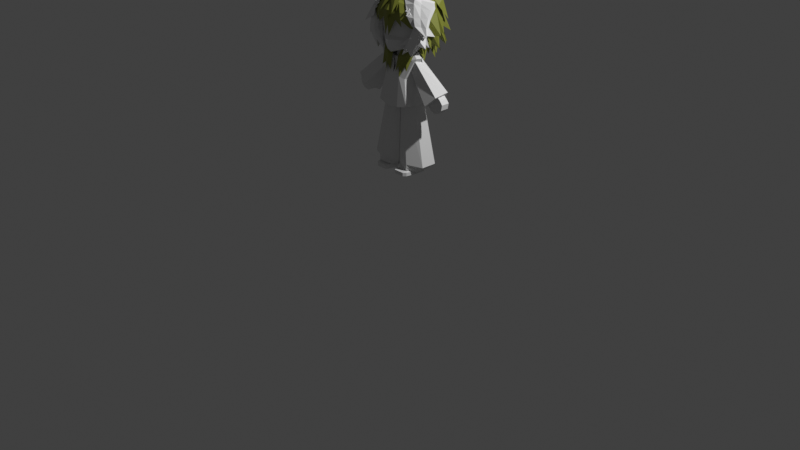 # Source: LowPolyOllieV30.blend  (saved by Blender 5.0.119; exported with 4.5.12 LTS)
import bpy
from mathutils import Matrix  # noqa: F401  (used for matrix-valued properties, if any)

bpy.ops.wm.read_factory_settings(use_empty=True)
scene = bpy.context.scene
scene.name = 'Scene'

# ---- collections
col_ollie = bpy.data.collections.new('ollie'); scene.collection.children.link(col_ollie)

# ---- materials (node trees are filled in below, after node groups)
mat_hair = bpy.data.materials.new('hair')

# ---- material node trees
mat_hair.use_nodes = True; mat_hair.node_tree.nodes.clear()
_N = mat_hair.node_tree.nodes; _L = mat_hair.node_tree.links
n0 = _N.new('ShaderNodeBsdfPrincipled'); n0.name = 'Principled BSDF'; n0.location = (-200, 100)
n0.inputs[0].default_value = (0.2296, 0.2504, 0.03404, 1.0)
n1 = _N.new('ShaderNodeOutputMaterial'); n1.name = 'Material Output'; n1.location = (200, 100)
_L.new(n0.outputs[0], n1.inputs[0])
n1.is_active_output = True

# ---- world
world_world = bpy.data.worlds.new('World'); scene.world = world_world
world_world.use_nodes = True; world_world.node_tree.nodes.clear()
_N = world_world.node_tree.nodes; _L = world_world.node_tree.links
n0 = _N.new('ShaderNodeOutputWorld'); n0.name = 'World Output'; n0.location = (200, 100)
n1 = _N.new('ShaderNodeBackground'); n1.name = 'Background'; n1.location = (-200, 100)
n1.inputs[0].default_value = (0.05088, 0.05088, 0.05088, 1.0)
_L.new(n1.outputs[0], n0.inputs[0])
n0.is_active_output = True
world_world.color = (0.05088, 0.05088, 0.05088)
world_world.sun_shadow_jitter_overblur = 0.0

# ---- cameras
cam_camera = bpy.data.cameras.new('Camera')
cam_camera.clip_end = 100.0
cam_camera.ortho_scale = 7.314

# ---- lights
light_light = bpy.data.lights.new('Light', 'POINT')
light_light.energy = 1000.0
light_light.shadow_soft_size = 0.1

# ---- meshes
me_cube = bpy.data.meshes.new('Cube')
me_cube.from_pydata([(0.04453, -0.08943, 0.565), (0.05973, -0.05196, 0.6189), (0.02066, 0.122, 0.565), (0.05973, 0.122, 0.668), (0.2054, -0.09587, 0.565), (0.1883, -0.05196, 0.6189), (0.2274, 0.122, 0.565), (0.1883, 0.122, 0.668), (0.02066, 0.01305, 0.565), (0.05973, 0.01305, 0.668), (0.2274, 0.01305, 0.565), (0.1883, 0.01305, 0.668), (0.04453, -0.08943, 0.6009), (0.02066, 0.122, 0.6009), (0.2274, 0.122, 0.6009), (0.2054, -0.09587, 0.6009), (0.2274, 0.01305, 0.6009), (0.02066, 0.01305, 0.6009), (0.1787, 0.1632, 0.565), (0.1787, 0.122, 0.668), (0.1787, -0.122, 0.565), (0.1787, -0.05196, 0.6189), (0.1787, 0.01305, 0.668), (0.1787, 0.01305, 0.565), (0.1787, -0.122, 0.6009), (0.1787, 0.1632, 0.6009), (0.06806, 0.1632, 0.565), (0.06806, -0.05196, 0.6189), (0.06806, 0.01305, 0.565), (0.06806, -0.122, 0.6009), (0.06806, 0.122, 0.668), (0.06806, -0.122, 0.565), (0.06806, 0.01305, 0.668), (0.06806, 0.1632, 0.6009)], [], [(17, 9, 3, 13), (25, 19, 7, 14), (16, 11, 5, 15), (29, 27, 1, 12), (23, 10, 4, 20), (32, 9, 1, 27), (30, 3, 9, 32), (18, 6, 10, 23), (14, 7, 11, 16), (12, 1, 9, 17), (0, 12, 17, 8), (6, 14, 16, 10), (31, 29, 12, 0), (10, 16, 15, 4), (18, 25, 14, 6), (8, 17, 13, 2), (26, 33, 25, 18), (4, 15, 24, 20), (26, 18, 23, 28), (7, 19, 22, 11), (11, 22, 21, 5), (28, 23, 20, 31), (15, 5, 21, 24), (33, 30, 19, 25), (13, 3, 30, 33), (8, 28, 31, 0), (2, 26, 28, 8), (2, 13, 33, 26), (20, 24, 29, 31), (19, 30, 32, 22), (22, 32, 27, 21), (24, 21, 27, 29)])
_uv = me_cube.uv_layers.new(name='UVMap')
_uv.uv.foreach_set('vector', [0.4947, 0.1384, 0.625, 0.1384, 0.625, 0.25, 0.4947, 0.25, 0.4947, 0.4411, 0.625, 0.4411, 0.625, 0.5, 0.4947, 0.5, 0.4947, 0.6116, 0.625, 0.6116, 0.625, 0.75, 0.4947, 0.75, 0.4947, 0.9427, 0.625, 0.9427, 0.625, 1.0, 0.4947, 1.0, 0.3161, 0.6116, 0.375, 0.6116, 0.375, 0.75, 0.3161, 0.75, 0.8177, 0.6116, 0.875, 0.6116, 0.875, 0.75, 0.8177, 0.75, 0.8177, 0.5, 0.875, 0.5, 0.875, 0.6116, 0.8177, 0.6116, 0.3161, 0.5, 0.375, 0.5, 0.375, 0.6116, 0.3161, 0.6116, 0.4947, 0.5, 0.625, 0.5, 0.625, 0.6116, 0.4947, 0.6116, 0.4947, 0.0, 0.625, 0.0, 0.625, 0.1384, 0.4947, 0.1384, 0.375, 0.0, 0.4947, 0.0, 0.4947, 0.1384, 0.375, 0.1384, 0.375, 0.5, 0.4947, 0.5, 0.4947, 0.6116, 0.375, 0.6116, 0.375, 0.9427, 0.4947, 0.9427, 0.4947, 1.0, 0.375, 1.0, 0.375, 0.6116, 0.4947, 0.6116, 0.4947, 0.75, 0.375, 0.75, 0.375, 0.4411, 0.4947, 0.4411, 0.4947, 0.5, 0.375, 0.5, 0.375, 0.1384, 0.4947, 0.1384, 0.4947, 0.25, 0.375, 0.25, 0.375, 0.3073, 0.4947, 0.3073, 0.4947, 0.4411, 0.375, 0.4411, 0.375, 0.75, 0.4947, 0.75, 0.4947, 0.8089, 0.375, 0.8089, 0.1823, 0.5, 0.3161, 0.5, 0.3161, 0.6116, 0.1823, 0.6116, 0.625, 0.5, 0.6839, 0.5, 0.6839, 0.6116, 0.625, 0.6116, 0.625, 0.6116, 0.6839, 0.6116, 0.6839, 0.75, 0.625, 0.75, 0.1823, 0.6116, 0.3161, 0.6116, 0.3161, 0.75, 0.1823, 0.75, 0.4947, 0.75, 0.625, 0.75, 0.625, 0.8089, 0.4947, 0.8089, 0.4947, 0.3073, 0.625, 0.3073, 0.625, 0.4411, 0.4947, 0.4411, 0.4947, 0.25, 0.625, 0.25, 0.625, 0.3073, 0.4947, 0.3073, 0.125, 0.6116, 0.1823, 0.6116, 0.1823, 0.75, 0.125, 0.75, 0.125, 0.5, 0.1823, 0.5, 0.1823, 0.6116, 0.125, 0.6116, 0.375, 0.25, 0.4947, 0.25, 0.4947, 0.3073, 0.375, 0.3073, 0.375, 0.8089, 0.4947, 0.8089, 0.4947, 0.9427, 0.375, 0.9427, 0.6839, 0.5, 0.8177, 0.5, 0.8177, 0.6116, 0.6839, 0.6116, 0.6839, 0.6116, 0.8177, 0.6116, 0.8177, 0.75, 0.6839, 0.75, 0.4947, 0.8089, 0.625, 0.8089, 0.625, 0.9427, 0.4947, 0.9427])
me_cube.update()
me_cylinder = bpy.data.meshes.new('Cylinder')
me_cylinder.from_pydata([(0.186, 0.2535, 0.5893), (0.1041, 0.195, 1.323), (0.2425, 0.1696, 0.5877), (0.1892, 0.1375, 1.323), (0.2425, 0.001817, 0.5877), (0.1892, 0.02263, 1.323), (0.186, -0.08209, 0.6193), (0.1041, -0.03483, 1.323), (0.007503, -0.002169, 0.5961), (0.003757, 0.02263, 1.323), (0.01901, 0.1696, 0.5965), (0.003757, 0.1375, 1.323), (0.186, 0.2535, 0.6468), (0.3292, 0.1694, 0.6597), (0.3292, 0.001627, 0.6597), (0.186, -0.08209, 0.6768), (0.001964, 0.001817, 0.6468), (0.001964, 0.1696, 0.6468), (0.2785, 0.1696, 0.6264), (0.2785, 0.001817, 0.6264), (0.186, -0.08209, 0.6454), (0.01495, -0.008338, 0.6197), (0.01495, 0.1595, 0.6197), (0.1854, 0.2398, 0.616), (0.06726, -0.09895, 0.6271), (0.05304, -0.005594, 1.323), (0.07272, -0.05072, 0.6865), (0.07101, -0.05238, 0.6428)], [], [(12, 1, 3, 13), (13, 3, 5, 14), (14, 5, 7, 15), (26, 25, 9, 16), (16, 9, 11, 17), (17, 11, 1, 12), (22, 17, 12, 23), (21, 16, 17, 22), (27, 26, 16, 21), (19, 14, 15, 20), (18, 13, 14, 19), (23, 12, 13, 18), (0, 23, 18, 2), (2, 18, 19, 4), (4, 19, 20, 6), (24, 27, 21, 8), (8, 21, 22, 10), (10, 22, 23, 0), (6, 20, 27, 24), (20, 15, 26, 27), (15, 7, 25, 26)])
_uv = me_cylinder.uv_layers.new(name='UVMap')
_uv.uv.foreach_set('vector', [1.0, 0.08177, 1.0, 1.0, 0.8333, 1.0, 0.8333, 0.08177, 0.8333, 0.08177, 0.8333, 1.0, 0.6667, 1.0, 0.6667, 0.08177, 0.6667, 0.08177, 0.6667, 1.0, 0.5, 1.0, 0.5, 0.08177, 0.4152, 0.08177, 0.4152, 1.0, 0.3333, 1.0, 0.3333, 0.08177, 0.3333, 0.08177, 0.3333, 1.0, 0.1667, 1.0, 0.1667, 0.08177, 0.1667, 0.08177, 0.1667, 1.0, -8.941e-08, 1.0, -8.941e-08, 0.08177, 0.1667, 0.03707, 0.1667, 0.08177, -8.941e-08, 0.08177, -8.941e-08, 0.03707, 0.3333, 0.03707, 0.3333, 0.08177, 0.1667, 0.08177, 0.1667, 0.03707, 0.4152, 0.03707, 0.4152, 0.08177, 0.3333, 0.08177, 0.3333, 0.03707, 0.6667, 0.03707, 0.6667, 0.08177, 0.5, 0.08177, 0.5, 0.03707, 0.8333, 0.03707, 0.8333, 0.08177, 0.6667, 0.08177, 0.6667, 0.03707, 1.0, 0.03707, 1.0, 0.08177, 0.8333, 0.08177, 0.8333, 0.03707, 1.0, 0.0, 1.0, 0.03707, 0.8333, 0.03707, 0.8333, 0.0, 0.8333, 0.0, 0.8333, 0.03707, 0.6667, 0.03707, 0.6667, 0.0, 0.6667, 0.0, 0.6667, 0.03707, 0.5, 0.03707, 0.5, 0.0, 0.4152, 0.0, 0.4152, 0.03707, 0.3333, 0.03707, 0.3333, 0.0, 0.3333, 0.0, 0.3333, 0.03707, 0.1667, 0.03707, 0.1667, 0.0, 0.1667, 0.0, 0.1667, 0.03707, -8.941e-08, 0.03707, -8.941e-08, 0.0, 0.5, 0.0, 0.5, 0.03707, 0.4152, 0.03707, 0.4152, 0.0, 0.5, 0.03707, 0.5, 0.08177, 0.4152, 0.08177, 0.4152, 0.03707, 0.5, 0.08177, 0.5, 1.0, 0.4152, 1.0, 0.4152, 0.08177])
me_cylinder.update()
me_cube_001 = bpy.data.meshes.new('Cube.001')
me_cube_001.from_pydata([(0.6829, -0.3104, -0.947), (0.7308, 0.1327, 0.9721), (0.6829, 0.8392, -0.947), (0.5881, 0.5357, 1.028), (0.0, 0.9451, -1.045), (-0.001365, 0.8364, 0.9276), (0.0, -0.3953, -1.045), (0.2573, -0.05318, 0.7984), (0.4767, 0.7167, 0.02449), (0.4967, -0.2015, 0.02449), (-0.0009827, -0.2863, 0.1906), (-0.0009827, 0.7167, 0.1089), (0.6821, 0.5298, 0.6867), (0.7864, -0.02761, 0.692), (0.09009, -0.1514, 0.5616), (-0.000178, 0.6645, 0.5616), (0.6544, 0.5357, 0.8905), (0.7671, 0.03517, 0.8748), (0.1373, -0.1009, 0.6794), (-0.001243, 0.8495, 0.7998), (0.7525, 0.5232, 0.8059), (0.8652, 0.0227, 0.7901), (0.09009, -0.183, 0.607), (-0.001996, 0.921, 0.6877), (0.395, 0.7311, 1.008), (0.2942, -0.3953, -1.015), (0.2942, 0.9451, -1.015), (0.4978, 0.05654, 0.8978), (0.2755, -0.2855, 0.09026), (0.1727, 0.7167, 0.1043), (0.4628, -0.1514, 0.6871), (0.4261, 0.6976, 0.6988), (0.4406, -0.1272, 0.7968), (0.4203, 0.7367, 0.8472), (0.4233, 0.8305, 0.779), (0.4233, -0.183, 0.7198), (0.8654, 0.2807, -0.947), (0.7008, 0.3138, 1.012), (-0.0006837, 0.4059, 0.8308), (0.0, 0.2807, -1.045), (0.6592, 0.2706, 0.02449), (0.7948, 0.3079, 0.6709), (0.7671, 0.3138, 0.8748), (0.8652, 0.3014, 0.7901), (0.4781, 0.3288, 0.857), (0.2942, 0.2807, -1.015), (0.7841, 0.1969, 0.9848), (0.2387, 0.187, 0.8051), (0.0, -0.0573, -1.045), (0.6328, 0.03455, 0.02449), (0.8596, 0.2073, 0.6709), (0.832, 0.1974, 0.8748), (0.9301, 0.1849, 0.7901), (0.5195, 0.09053, 0.8902), (0.2942, -0.0573, -1.015), (0.7742, -0.01488, -0.947)], [], [(33, 24, 3, 16), (51, 46, 1, 17), (54, 55, 0, 25), (53, 47, 7, 27), (32, 27, 7, 18), (25, 28, 10, 6), (55, 49, 9, 0), (26, 29, 8, 2), (28, 30, 14, 10), (49, 50, 13, 9), (29, 31, 12, 8), (35, 32, 18, 22), (52, 51, 17, 21), (34, 33, 16, 20), (31, 34, 20, 12), (50, 52, 21, 13), (30, 35, 22, 14), (13, 21, 35, 30), (15, 23, 34, 31), (23, 19, 33, 34), (21, 17, 32, 35), (11, 15, 31, 29), (9, 13, 30, 28), (4, 11, 29, 26), (0, 9, 28, 25), (17, 1, 27, 32), (46, 53, 27, 1), (48, 54, 25, 6), (19, 5, 24, 33), (4, 26, 45, 39), (3, 24, 44, 37), (12, 20, 43, 41), (20, 16, 42, 43), (8, 12, 41, 40), (2, 8, 40, 36), (24, 5, 38, 44), (26, 2, 36, 45), (16, 3, 37, 42), (39, 45, 54, 48), (37, 44, 53, 46), (41, 43, 52, 50), (43, 42, 51, 52), (40, 41, 50, 49), (36, 40, 49, 55), (44, 38, 47, 53), (45, 36, 55, 54), (42, 37, 46, 51)])
_uv = me_cube_001.uv_layers.new(name='UVMap')
_uv.uv.foreach_set('vector', [0.6093, 0.4421, 0.625, 0.4421, 0.625, 0.5, 0.6093, 0.5, 0.6093, 0.6857, 0.625, 0.6857, 0.625, 0.75, 0.6093, 0.75, 0.3171, 0.6857, 0.375, 0.6857, 0.375, 0.75, 0.3171, 0.75, 0.6829, 0.6857, 0.75, 0.6857, 0.75, 0.75, 0.6829, 0.75, 0.6093, 0.8079, 0.625, 0.8079, 0.625, 0.875, 0.6093, 0.875, 0.375, 0.8079, 0.5031, 0.8079, 0.5031, 0.875, 0.375, 0.875, 0.375, 0.6857, 0.5031, 0.6857, 0.5031, 0.75, 0.375, 0.75, 0.375, 0.4421, 0.5031, 0.4421, 0.5031, 0.5, 0.375, 0.5, 0.5031, 0.8079, 0.5824, 0.8079, 0.5824, 0.875, 0.5031, 0.875, 0.5031, 0.6857, 0.5824, 0.6857, 0.5824, 0.75, 0.5031, 0.75, 0.5031, 0.4421, 0.5824, 0.4421, 0.5824, 0.5, 0.5031, 0.5, 0.5962, 0.8079, 0.6093, 0.8079, 0.6093, 0.875, 0.5962, 0.875, 0.5962, 0.6857, 0.6093, 0.6857, 0.6093, 0.75, 0.5962, 0.75, 0.5962, 0.4421, 0.6093, 0.4421, 0.6093, 0.5, 0.5962, 0.5, 0.5824, 0.4421, 0.5962, 0.4421, 0.5962, 0.5, 0.5824, 0.5, 0.5824, 0.6857, 0.5962, 0.6857, 0.5962, 0.75, 0.5824, 0.75, 0.5824, 0.8079, 0.5962, 0.8079, 0.5962, 0.875, 0.5824, 0.875, 0.5824, 0.75, 0.5962, 0.75, 0.5962, 0.8079, 0.5824, 0.8079, 0.5824, 0.375, 0.5962, 0.375, 0.5962, 0.4421, 0.5824, 0.4421, 0.5962, 0.375, 0.6093, 0.375, 0.6093, 0.4421, 0.5962, 0.4421, 0.5962, 0.75, 0.6093, 0.75, 0.6093, 0.8079, 0.5962, 0.8079, 0.5031, 0.375, 0.5824, 0.375, 0.5824, 0.4421, 0.5031, 0.4421, 0.5031, 0.75, 0.5824, 0.75, 0.5824, 0.8079, 0.5031, 0.8079, 0.375, 0.375, 0.5031, 0.375, 0.5031, 0.4421, 0.375, 0.4421, 0.375, 0.75, 0.5031, 0.75, 0.5031, 0.8079, 0.375, 0.8079, 0.6093, 0.75, 0.625, 0.75, 0.625, 0.8079, 0.6093, 0.8079, 0.625, 0.6857, 0.6829, 0.6857, 0.6829, 0.75, 0.625, 0.75, 0.25, 0.6857, 0.3171, 0.6857, 0.3171, 0.75, 0.25, 0.75, 0.6093, 0.375, 0.625, 0.375, 0.625, 0.4421, 0.6093, 0.4421, 0.25, 0.5, 0.3171, 0.5, 0.3171, 0.6215, 0.25, 0.6215, 0.625, 0.5, 0.6829, 0.5, 0.6829, 0.6215, 0.625, 0.6215, 0.5824, 0.5, 0.5962, 0.5, 0.5962, 0.6215, 0.5824, 0.6215, 0.5962, 0.5, 0.6093, 0.5, 0.6093, 0.6215, 0.5962, 0.6215, 0.5031, 0.5, 0.5824, 0.5, 0.5824, 0.6215, 0.5031, 0.6215, 0.375, 0.5, 0.5031, 0.5, 0.5031, 0.6215, 0.375, 0.6215, 0.6829, 0.5, 0.75, 0.5, 0.75, 0.6215, 0.6829, 0.6215, 0.3171, 0.5, 0.375, 0.5, 0.375, 0.6215, 0.3171, 0.6215, 0.6093, 0.5, 0.625, 0.5, 0.625, 0.6215, 0.6093, 0.6215, 0.25, 0.6215, 0.3171, 0.6215, 0.3171, 0.6857, 0.25, 0.6857, 0.625, 0.6215, 0.6829, 0.6215, 0.6829, 0.6857, 0.625, 0.6857, 0.5824, 0.6215, 0.5962, 0.6215, 0.5962, 0.6857, 0.5824, 0.6857, 0.5962, 0.6215, 0.6093, 0.6215, 0.6093, 0.6857, 0.5962, 0.6857, 0.5031, 0.6215, 0.5824, 0.6215, 0.5824, 0.6857, 0.5031, 0.6857, 0.375, 0.6215, 0.5031, 0.6215, 0.5031, 0.6857, 0.375, 0.6857, 0.6829, 0.6215, 0.75, 0.6215, 0.75, 0.6857, 0.6829, 0.6857, 0.3171, 0.6215, 0.375, 0.6215, 0.375, 0.6857, 0.3171, 0.6857, 0.6093, 0.6215, 0.625, 0.6215, 0.625, 0.6857, 0.6093, 0.6857])
me_cube_001.update()
me_cube_002 = bpy.data.meshes.new('Cube.002')
me_cube_002.from_pydata([(0.1289, -0.04407, 1.263), (0.1289, -0.02069, 1.713), (0.1289, 0.1587, 1.263), (0.1289, 0.09303, 1.713), (0.1289, 0.1425, 1.502), (0.1289, -0.0479, 1.502), (0.0, 0.1587, 1.263), (0.0, 0.09303, 1.713), (0.0, -0.04407, 1.263), (0.0, -0.02069, 1.713), (0.0, -0.0479, 1.502), (0.0, 0.1425, 1.502)], [], [(11, 7, 3, 4), (4, 3, 1, 5), (6, 2, 0, 8), (2, 4, 5, 0), (6, 11, 4, 2), (0, 5, 10, 8), (3, 7, 9, 1), (5, 1, 9, 10)])
_uv = me_cube_002.uv_layers.new(name='UVMap')
_uv.uv.foreach_set('vector', [0.5, 0.375, 0.625, 0.375, 0.625, 0.5, 0.5, 0.5, 0.5, 0.5, 0.625, 0.5, 0.625, 0.75, 0.5, 0.75, 0.25, 0.5, 0.375, 0.5, 0.375, 0.75, 0.25, 0.75, 0.375, 0.5, 0.5, 0.5, 0.5, 0.75, 0.375, 0.75, 0.375, 0.375, 0.5, 0.375, 0.5, 0.5, 0.375, 0.5, 0.375, 0.75, 0.5, 0.75, 0.5, 0.875, 0.375, 0.875, 0.625, 0.5, 0.75, 0.5, 0.75, 0.75, 0.625, 0.75, 0.5, 0.75, 0.625, 0.75, 0.625, 0.875, 0.5, 0.875])
me_cube_002.update()
me_cylinder_002 = bpy.data.meshes.new('Cylinder.002')
me_cylinder_002.from_pydata([(0.4388, 0.1891, 1.348), (0.1436, 0.1459, 1.649), (0.5278, 0.1246, 1.455), (0.1718, 0.1173, 1.72), (0.5243, -0.03326, 1.434), (0.1769, 0.005899, 1.737), (0.4249, -0.073, 1.337), (0.1362, 0.00263, 1.64), (0.349, 0.07, 1.273), (0.1186, 0.08257, 1.602)], [], [(0, 1, 3, 2), (2, 3, 5, 4), (4, 5, 7, 6), (6, 7, 9, 8), (8, 9, 1, 0), (2, 4, 6, 8, 0), (1, 9, 7, 5, 3)])
_uv = me_cylinder_002.uv_layers.new(name='UVMap')
_uv.uv.foreach_set('vector', [1.0, 0.0, 1.0, 1.0, 0.8, 1.0, 0.8, 0.0, 0.8, 0.0, 0.8, 1.0, 0.6, 1.0, 0.6, 0.0, 0.6, 0.0, 0.6, 1.0, 0.4, 1.0, 0.4, 0.0, 0.4, 0.0, 0.4, 1.0, 0.2, 1.0, 0.2, 0.0, 0.2, 0.0, 0.2, 1.0, 2.98e-08, 1.0, 2.98e-08, 0.0, 0.8, 0.0, 0.6, 0.0, 0.4, 0.0, 0.2, 0.0, 2.98e-08, 0.0, 2.98e-08, 1.0, 0.2, 1.0, 0.4, 1.0, 0.6, 1.0, 0.8, 1.0])
me_cylinder_002.update()
me_cube_003 = bpy.data.meshes.new('Cube.003')
me_cube_003.from_pydata([(0.4625, 0.01463, 1.254), (0.3676, 0.01412, 1.323), (0.4613, 0.1034, 1.254), (0.3663, 0.1029, 1.323), (0.5637, 0.01516, 1.362), (0.4833, 0.01472, 1.446), (0.5625, 0.104, 1.362), (0.4821, 0.1035, 1.446), (0.4227, 0.01441, 1.271), (0.4214, 0.1032, 1.271), (0.5372, 0.1038, 1.395), (0.5384, 0.01502, 1.395), (0.515, 0.1037, 1.268), (0.4083, 0.1032, 1.368), (0.5163, 0.01491, 1.268), (0.4096, 0.01434, 1.368), (0.4647, 0.01463, 1.316), (0.4634, 0.1034, 1.316), (0.4439, 0.1033, 1.406), (0.5518, 0.0151, 1.306), (0.499, 0.1036, 1.354), (0.5506, 0.1039, 1.306), (0.4451, 0.01452, 1.406), (0.5002, 0.01482, 1.354), (0.4619, 0.05616, 1.254), (0.367, 0.05565, 1.323), (0.5631, 0.05669, 1.362), (0.4828, 0.05625, 1.446), (0.5379, 0.05655, 1.395), (0.4221, 0.05595, 1.271), (0.409, 0.05587, 1.368), (0.5157, 0.05644, 1.268), (0.4445, 0.05605, 1.406), (0.5512, 0.05663, 1.306)], [], [(29, 25, 3, 9), (20, 18, 7, 10), (28, 27, 5, 11), (16, 15, 1, 8), (33, 26, 4, 19), (30, 25, 1, 15), (14, 16, 8, 0), (26, 28, 11, 4), (21, 20, 10, 6), (24, 29, 9, 2), (2, 9, 17, 12), (19, 23, 16, 14), (32, 30, 15, 22), (24, 31, 14, 0), (23, 22, 15, 16), (9, 3, 13, 17), (11, 5, 22, 23), (27, 32, 22, 5), (4, 11, 23, 19), (12, 17, 20, 21), (31, 33, 19, 14), (17, 13, 18, 20), (12, 21, 33, 31), (7, 18, 32, 27), (2, 12, 31, 24), (18, 13, 30, 32), (0, 8, 29, 24), (6, 10, 28, 26), (13, 3, 25, 30), (21, 6, 26, 33), (10, 7, 27, 28), (8, 1, 25, 29)])
_uv = me_cube_003.uv_layers.new(name='UVMap')
_uv.uv.foreach_set('vector', [0.4941, 0.1169, 0.625, 0.1169, 0.625, 0.25, 0.4941, 0.25, 0.4941, 0.4174, 0.625, 0.4174, 0.625, 0.5, 0.4941, 0.5, 0.4941, 0.6331, 0.625, 0.6331, 0.625, 0.75, 0.4941, 0.75, 0.4941, 0.9093, 0.625, 0.9093, 0.625, 1.0, 0.4941, 1.0, 0.2924, 0.6331, 0.375, 0.6331, 0.375, 0.75, 0.2924, 0.75, 0.7843, 0.6331, 0.875, 0.6331, 0.875, 0.75, 0.7843, 0.75, 0.375, 0.9093, 0.4941, 0.9093, 0.4941, 1.0, 0.375, 1.0, 0.375, 0.6331, 0.4941, 0.6331, 0.4941, 0.75, 0.375, 0.75, 0.375, 0.4174, 0.4941, 0.4174, 0.4941, 0.5, 0.375, 0.5, 0.375, 0.1169, 0.4941, 0.1169, 0.4941, 0.25, 0.375, 0.25, 0.375, 0.25, 0.4941, 0.25, 0.4941, 0.3407, 0.375, 0.3407, 0.375, 0.8326, 0.4941, 0.8326, 0.4941, 0.9093, 0.375, 0.9093, 0.7076, 0.6331, 0.7843, 0.6331, 0.7843, 0.75, 0.7076, 0.75, 0.125, 0.6331, 0.2157, 0.6331, 0.2157, 0.75, 0.125, 0.75, 0.4941, 0.8326, 0.625, 0.8326, 0.625, 0.9093, 0.4941, 0.9093, 0.4941, 0.25, 0.625, 0.25, 0.625, 0.3407, 0.4941, 0.3407, 0.4941, 0.75, 0.625, 0.75, 0.625, 0.8326, 0.4941, 0.8326, 0.625, 0.6331, 0.7076, 0.6331, 0.7076, 0.75, 0.625, 0.75, 0.375, 0.75, 0.4941, 0.75, 0.4941, 0.8326, 0.375, 0.8326, 0.375, 0.3407, 0.4941, 0.3407, 0.4941, 0.4174, 0.375, 0.4174, 0.2157, 0.6331, 0.2924, 0.6331, 0.2924, 0.75, 0.2157, 0.75, 0.4941, 0.3407, 0.625, 0.3407, 0.625, 0.4174, 0.4941, 0.4174, 0.2157, 0.5, 0.2924, 0.5, 0.2924, 0.6331, 0.2157, 0.6331, 0.625, 0.5, 0.7076, 0.5, 0.7076, 0.6331, 0.625, 0.6331, 0.125, 0.5, 0.2157, 0.5, 0.2157, 0.6331, 0.125, 0.6331, 0.7076, 0.5, 0.7843, 0.5, 0.7843, 0.6331, 0.7076, 0.6331, 0.375, 0.0, 0.4941, 0.0, 0.4941, 0.1169, 0.375, 0.1169, 0.375, 0.5, 0.4941, 0.5, 0.4941, 0.6331, 0.375, 0.6331, 0.7843, 0.5, 0.875, 0.5, 0.875, 0.6331, 0.7843, 0.6331, 0.2924, 0.5, 0.375, 0.5, 0.375, 0.6331, 0.2924, 0.6331, 0.4941, 0.5, 0.625, 0.5, 0.625, 0.6331, 0.4941, 0.6331, 0.4941, 0.0, 0.625, 0.0, 0.625, 0.1169, 0.4941, 0.1169])
me_cube_003.update()
me_cylinder_001 = bpy.data.meshes.new('Cylinder.001')
me_cylinder_001.from_pydata([(0.04262, -0.03527, 1.815), (0.04262, -0.03527, 1.696), (-0.008916, 0.05399, 1.815), (-0.008916, 0.05399, 1.696), (0.09416, 0.05399, 1.815), (0.09416, 0.05399, 1.696)], [], [(0, 1, 3, 2), (2, 3, 5, 4), (3, 1, 5), (4, 5, 1, 0), (0, 2, 4)])
_uv = me_cylinder_001.uv_layers.new(name='UVMap')
_uv.uv.foreach_set('vector', [1.0, 0.5, 1.0, 1.0, 0.6667, 1.0, 0.6667, 0.5, 0.6667, 0.5, 0.6667, 1.0, 0.3333, 1.0, 0.3333, 0.5, 0.4578, 0.13, 0.25, 0.49, 0.04215, 0.13, 0.3333, 0.5, 0.3333, 1.0, -5.96e-08, 1.0, -5.96e-08, 0.5, 0.75, 0.49, 0.9578, 0.13, 0.5422, 0.13])
me_cylinder_001.update()
me_plane = bpy.data.meshes.new('Plane')
me_plane.from_pydata([(0.2192, -0.007239, 1.909), (0.1741, 0.01327, 2.248), (-2.98e-08, 0.01807, 1.777), (5.96e-08, -0.07545, 2.248), (-1.56e-08, -0.1049, 1.777), (0.165, 0.08167, 1.841), (-6.935e-09, -0.1596, 1.905), (-3.991e-10, -0.1106, 1.938), (2.542e-08, -0.1225, 2.118), (0.2578, 0.01069, 2.117), (0.1171, -0.06174, 1.818), (-1.051e-08, -0.1479, 1.819)], [], [(0, 10, 11, 6), (4, 10, 5, 2), (6, 7, 0), (7, 8, 9, 0), (9, 8, 3, 1), (10, 0, 5), (11, 10, 4), (0, 9, 5)])
_uv = me_plane.uv_layers.new(name='UVMap')
_uv.uv.foreach_set('vector', [0.0, 0.0, 0.4088, 0.0919, 0.5, 0.2157, 0.5, 0.2558, 0.5, 0.1588, 0.4088, 0.0919, 0.2835, 0.0, 0.5, 0.0, 0.5, 0.2558, 0.5, 0.3289, 0.0, 0.0, 0.5, 0.3289, 0.5, 0.6177, 0.0, 0.4411, 0.0, 0.0, 0.0, 0.4411, 0.5, 0.6177, 0.5, 1.0, 0.0, 1.0, 0.4088, 0.0919, 0.0, 0.0, 0.2835, 0.0, 0.5, 0.2157, 0.4088, 0.0919, 0.5, 0.1588, 0.0, 0.0, 0.0, 0.4411, 0.2835, 0.0])
me_plane.update()
me_cube_004 = bpy.data.meshes.new('Cube.004')
me_cube_004.from_pydata([(0.3064, 0.08374, 2.126), (0.0, 0.07971, 2.339), (0.1928, 0.07971, 2.327), (0.1955, 0.06004, 1.933), (0.218, 0.1615, 1.893), (0.1826, 0.01591, 2.321), (0.2218, 0.2694, 1.877), (0.2027, 0.2736, 2.307), (0.0, 0.3063, 1.886), (0.0, 0.2751, 2.328), (0.0, 0.006567, 2.335), (0.2904, 0.2792, 2.101), (0.2099, -0.0398, 2.237), (0.0, -0.1148, 2.254), (-0.0009947, 0.4397, 2.101), (0.05109, 0.07971, 2.365), (0.07915, 0.2664, 2.372), (0.1391, 0.3142, 1.884), (0.05109, 0.006567, 2.354), (0.0927, -0.1063, 2.248), (0.1515, 0.4307, 2.094), (0.2047, -0.007019, 2.289), (0.2823, 0.2751, 2.237), (0.29, 0.07971, 2.237), (0.0, -0.09184, 2.294), (0.0, 0.3969, 2.263), (0.04929, -0.06638, 2.322), (0.143, 0.3969, 2.251), (-4.317e-05, -0.163, 2.081), (0.2729, 0.06369, 1.958), (0.297, 0.2751, 2.017), (0.2797, -0.04626, 2.141), (0.0, -0.1458, 2.045), (0.0, 0.3969, 2.017), (0.1366, 0.3969, 2.017), (0.07792, -0.1225, 2.103), (-0.0194, 0.1774, 2.342), (0.1964, 0.1774, 2.341), (0.3144, 0.1781, 2.162), (0.05392, 0.1774, 2.377), (0.2987, 0.1774, 2.242), (0.3072, 0.1774, 2.0), (0.1177, 0.07971, 2.347), (0.01999, -0.1542, 1.95), (0.1449, 0.2745, 2.356), (0.1177, 0.006567, 2.336), (0.0971, -0.09393, 2.262), (0.0795, -0.06753, 2.287), (0.1496, -0.1108, 2.042), (0.1247, 0.1774, 2.362), (0.2185, -0.07172, 2.04), (0.1443, -0.1223, 2.112), (0.2453, -0.03324, 2.027), (0.0, 0.2972, 1.828), (0.1366, 0.2972, 1.828), (0.1366, 0.2972, 1.827), (0.2119, 0.2695, 1.826), (0.2073, 0.1774, 1.835), (0.2201, 0.03234, 1.845), (0.05557, 0.3161, 1.884), (0.03006, 0.006567, 2.346), (0.04241, -0.1053, 2.254), (0.03006, 0.07971, 2.356), (0.03006, 0.2751, 2.356), (0.06053, 0.4248, 2.141), (0.05841, 0.3969, 2.256), (0.03183, -0.06283, 2.312), (0.04822, 0.3969, 2.017), (0.04585, -0.1356, 2.079), (0.0283, 0.1774, 2.36), (0.07764, 0.3045, 1.828), (0.2119, 0.2695, 1.688), (0.1368, 0.2972, 1.827), (0.2359, 0.07971, 1.88), (0.245, 0.2789, 1.888), (0.0, 0.3471, 1.888), (0.1366, 0.3471, 1.888), (0.2572, 0.1774, 1.884), (0.0587, 0.3475, 1.886), (0.2177, 0.3478, 2.147), (0.1723, 0.3001, 1.884), (0.2061, 0.336, 2.244), (0.2168, 0.336, 2.017), (0.1941, 0.3111, 1.888), (0.3562, 0.2379, 1.955), (0.3193, 0.3634, 1.957), (0.237, 0.1182, 2.411), (0.08259, -0.1225, 2.165), (0.0, -0.1425, 2.137), (0.2514, -0.0398, 2.189), (0.135, -0.1211, 2.179), (0.04413, -0.1323, 2.154), (0.2453, 0.4281, 1.948), (0.1269, 0.4974, 1.937), (-0.0002118, 0.517, 1.95), (0.04034, 0.3471, 1.888), (0.03969, 0.3969, 2.017), (0.1073, 0.3969, 2.017), (0.1082, 0.3471, 1.888), (0.1779, 0.3656, 2.017), (0.1667, 0.3282, 1.888), (0.2159, 0.2971, 1.888), (0.2514, 0.3098, 2.017), (0.2545, 0.2245, 1.935), (0.3023, 0.2244, 2.008), (0.2876, 0.1314, 1.983), (0.2478, 0.1343, 1.882), (0.08049, 0.4501, 1.818), (0.1819, 0.4301, 1.821), (0.2525, 0.3854, 1.829), (0.3085, 0.3167, 1.829), (0.3202, 0.215, 1.813), (0.3157, 0.115, 1.825), (0.07816, -0.168, 2.174), (0.1084, -0.06997, 2.312), (0.05083, -0.0889, 2.319), (0.0005042, -0.09914, 2.292), (-2.159e-05, -0.1585, 2.188), (0.04239, -0.149, 2.188), (0.0002537, 0.338, 1.742), (0.1023, 0.3436, 1.751), (0.2267, 0.3274, 1.741), (0.3884, 0.1668, 1.954), (0.2694, 0.2292, 1.75), (0.1904, 0.2242, 2.351), (0.1321, 0.4809, 2.086), (0.3388, 0.3083, 2.078), (0.2339, 0.3473, 2.232), (0.2951, 0.2748, 2.27), (0.3196, 0.1941, 2.225), (0.1107, 0.4325, 2.279), (0.1932, 0.3728, 2.238), (0.01369, 0.4263, 2.247), (0.07887, 0.3124, 1.681), (0.254, 0.08598, 1.705), (0.2068, 0.1108, 1.913), (0.2338, 0.08504, 1.858), (0.1668, 0.002453, 1.914), (0.05186, -0.0211, 1.799), (0.1678, -0.0145, 1.824), (0.1812, 0.03125, 1.923), (0.1644, -0.06257, 1.611), (0.03268, -0.07987, 1.589), (0.1264, -0.05233, 1.647), (0.174, 0.01685, 1.919), (0.1053, -0.0174, 1.816), (0.07594, -0.0802, 1.649), (0.1508, -0.05233, 1.739), (0.03687, -0.05008, 1.73), (0.1993, 0.01822, 1.791), (0.08278, -0.06665, 1.741), (0.09317, -0.08985, 1.546), (0.1856, -0.01692, 1.72), (0.1633, -0.06229, 1.612)], [], [(105, 41, 122), (27, 7, 22, 81), (23, 2, 5, 21), (91, 61, 13, 88), (62, 1, 10, 60), (40, 37, 2, 23), (66, 60, 10, 24), (69, 36, 1, 62), (29, 0, 31), (79, 11, 85), (34, 97, 67, 93), (49, 39, 15, 42), (47, 45, 18, 26), (42, 15, 18, 45), (48, 51, 35), (65, 63, 16, 27), (64, 65, 27, 20), (61, 66, 24, 13), (38, 40, 23, 0), (0, 23, 21, 12), (79, 81, 22, 11), (95, 75, 107), (96, 95, 107), (33, 96, 107), (11, 22, 40, 38), (44, 16, 39, 49), (63, 9, 36, 69), (22, 7, 37, 40), (41, 104, 30, 84), (7, 27, 44), (7, 44, 124, 37), (12, 21, 47, 46), (43, 35, 68, 32), (2, 42, 45, 5), (21, 5, 45, 47), (49, 42, 86), (31, 50, 52), (31, 0, 12, 89), (87, 90, 46, 19), (51, 50, 31), (59, 17, 54, 70), (6, 4, 57, 56), (135, 3, 58, 136), (17, 80, 6, 56, 72, 55), (8, 59, 70, 53), (16, 63, 69, 39), (75, 33, 107), (19, 26, 66, 61), (14, 25, 65, 64), (25, 9, 63, 65), (14, 64, 94), (39, 69, 62, 15), (26, 18, 60, 66), (15, 62, 60, 18), (87, 19, 61, 91), (96, 67, 97, 107), (4, 77, 106, 73, 3, 135), (6, 74, 123), (6, 80, 121), (78, 98, 120), (74, 6, 121), (98, 78, 107), (20, 27, 81, 79), (82, 99, 34, 92), (30, 102, 82, 85), (11, 38, 84), (30, 11, 84), (38, 41, 84), (2, 37, 86), (82, 79, 85), (11, 30, 85), (46, 47, 26, 19), (37, 49, 86), (42, 2, 86), (35, 51, 90, 87), (61, 13, 117, 118), (31, 89, 90, 51), (68, 91, 88, 32), (12, 46, 90, 89), (79, 82, 92), (35, 87, 91, 68), (118, 117, 28), (20, 34, 93), (34, 20, 92), (20, 79, 92), (33, 14, 94), (64, 20, 93), (67, 64, 93), (67, 96, 33, 94), (64, 67, 94), (99, 100, 108), (82, 102, 109), (104, 103, 110), (103, 104, 111), (76, 98, 108), (105, 29, 112), (78, 95, 107), (97, 98, 107), (34, 99, 108), (97, 34, 108), (102, 101, 109), (100, 76, 108), (98, 97, 108), (99, 82, 109), (100, 99, 109), (30, 104, 110), (101, 83, 109), (83, 100, 109), (74, 101, 110), (103, 74, 110), (41, 105, 111), (101, 102, 110), (102, 30, 110), (104, 41, 111), (105, 106, 111), (106, 105, 112), (77, 103, 111), (106, 77, 111), (73, 106, 112), (29, 73, 112), (114, 115, 113), (116, 115, 113), (10, 60, 115, 116), (18, 60, 115, 114), (31, 52, 29), (76, 17, 120), (59, 8, 119), (8, 75, 119), (78, 59, 119), (98, 76, 120), (100, 83, 121, 76), (17, 59, 120), (59, 78, 120), (74, 103, 123), (4, 6, 123), (95, 78, 119, 75), (17, 76, 121), (80, 17, 121), (103, 77, 123), (41, 38, 122), (77, 4, 123), (29, 105, 122), (38, 0, 122), (0, 29, 122), (44, 27, 16), (37, 124, 49), (127, 128, 126), (49, 124, 44), (128, 129, 126), (124, 37, 129, 128), (44, 124, 128, 127), (132, 130, 125), (131, 130, 125), (44, 16, 130, 131), (63, 16, 130, 132), (70, 54, 133), (56, 57, 71), (4, 135, 136, 57), (57, 136, 134), (136, 58, 134), (71, 72, 56), (133, 53, 70), (101, 74, 121, 83), (145, 144, 137, 138), (58, 3, 140, 139), (150, 148, 142, 146), (149, 147, 152), (147, 150, 146, 143), (139, 140, 144, 145), (139, 145, 150, 147), (58, 139, 147, 149), (145, 138, 148, 150), (151, 143, 146), (152, 147, 153, 141), (153, 147, 143)])
_uv = me_cube_004.uv_layers.new(name='UVMap')
_uv.uv.foreach_set('vector', [0.4375, 0.5919, 0.4375, 0.5625, 0.4375, 0.5919, 0.5625, 0.4325, 0.625, 0.5, 0.5625, 0.5, 0.5625, 0.4663, 0.5625, 0.625, 0.625, 0.625, 0.625, 0.75, 0.5625, 0.75, 0.4688, 0.8412, 0.5, 0.8412, 0.5, 0.875, 0.4688, 0.875, 0.7162, 0.625, 0.75, 0.625, 0.75, 0.75, 0.7162, 0.75, 0.5625, 0.5625, 0.625, 0.5625, 0.625, 0.625, 0.5625, 0.625, 0.5625, 0.8412, 0.625, 0.8412, 0.625, 0.875, 0.5625, 0.875, 0.7162, 0.5625, 0.75, 0.5625, 0.75, 0.625, 0.7162, 0.625, 0.4375, 0.625, 0.5, 0.625, 0.4375, 0.75, 0.5, 0.4662, 0.5, 0.5, 0.5, 0.4662, 0.4375, 0.4325, 0.4375, 0.4202, 0.4375, 0.4088, 0.4375, 0.4325, 0.6675, 0.5625, 0.6925, 0.5625, 0.6925, 0.625, 0.6675, 0.625, 0.5625, 0.7925, 0.625, 0.7925, 0.625, 0.8175, 0.5625, 0.8175, 0.6675, 0.625, 0.6925, 0.625, 0.6925, 0.75, 0.6675, 0.75, 0.4375, 0.7925, 0.4646, 0.7925, 0.4375, 0.8175, 0.5625, 0.4088, 0.625, 0.4088, 0.625, 0.4325, 0.5625, 0.4325, 0.5, 0.4088, 0.5625, 0.4088, 0.5625, 0.4325, 0.5, 0.4325, 0.5, 0.8412, 0.5625, 0.8412, 0.5625, 0.875, 0.5, 0.875, 0.5, 0.5625, 0.5625, 0.5625, 0.5625, 0.625, 0.5, 0.625, 0.5, 0.625, 0.5625, 0.625, 0.5625, 0.75, 0.5, 0.75, 0.5, 0.4662, 0.5625, 0.4663, 0.5625, 0.5, 0.5, 0.5, 0.4062, 0.392, 0.4062, 0.375, 0.4062, 0.392, 0.4375, 0.3917, 0.4062, 0.392, 0.4375, 0.3917, 0.4375, 0.375, 0.4375, 0.3917, 0.4375, 0.375, 0.5, 0.5, 0.5625, 0.5, 0.5625, 0.5625, 0.5, 0.5625, 0.6675, 0.5, 0.6925, 0.5, 0.6925, 0.5625, 0.6675, 0.5625, 0.7162, 0.5, 0.75, 0.5, 0.75, 0.5625, 0.7162, 0.5625, 0.5625, 0.5, 0.625, 0.5, 0.625, 0.5625, 0.5625, 0.5625, 0.4375, 0.5625, 0.4375, 0.5325, 0.4375, 0.5, 0.4375, 0.5625, 0.625, 0.5, 0.5625, 0.4325, 0.625, 0.4575, 0.625, 0.5, 0.6675, 0.5, 0.6464, 0.531, 0.625, 0.5625, 0.5, 0.75, 0.5625, 0.75, 0.5625, 0.7925, 0.5, 0.7925, 0.4375, 0.875, 0.4375, 0.8175, 0.4375, 0.8412, 0.4375, 0.875, 0.625, 0.625, 0.6675, 0.625, 0.6675, 0.75, 0.625, 0.75, 0.5625, 0.75, 0.625, 0.75, 0.625, 0.7925, 0.5625, 0.7925, 0.6675, 0.5625, 0.6675, 0.625, 0.6675, 0.5625, 0.4375, 0.75, 0.4375, 0.7784, 0.4375, 0.6709, 0.4375, 0.75, 0.5, 0.625, 0.5, 0.75, 0.4688, 0.75, 0.4688, 0.8175, 0.4823, 0.7925, 0.5, 0.7925, 0.5, 0.8175, 0.4646, 0.7925, 0.4375, 0.7784, 0.4375, 0.75, 0.375, 0.4088, 0.375, 0.4325, 0.375, 0.4325, 0.375, 0.4088, 0.375, 0.5, 0.375, 0.5625, 0.375, 0.5625, 0.375, 0.5, 0.375, 0.5938, 0.375, 0.625, 0.375, 0.625, 0.375, 0.5938, 0.375, 0.4325, 0.375, 0.4662, 0.375, 0.5, 0.375, 0.5, 0.375, 0.4326, 0.375, 0.4325, 0.375, 0.375, 0.375, 0.4088, 0.375, 0.4088, 0.375, 0.375, 0.6925, 0.5, 0.7162, 0.5, 0.7162, 0.5625, 0.6925, 0.5625, 0.0, 0.0, 0.0, 0.0, 0.0, 0.0, 0.5, 0.8175, 0.5625, 0.8175, 0.5625, 0.8412, 0.5, 0.8412, 0.5, 0.375, 0.5625, 0.375, 0.5625, 0.4088, 0.5, 0.4088, 0.5625, 0.375, 0.625, 0.375, 0.625, 0.4088, 0.5625, 0.4088, 0.5, 0.375, 0.5, 0.4088, 0.5, 0.375, 0.6925, 0.5625, 0.7162, 0.5625, 0.7162, 0.625, 0.6925, 0.625, 0.5625, 0.8175, 0.625, 0.8175, 0.625, 0.8412, 0.5625, 0.8412, 0.6925, 0.625, 0.7162, 0.625, 0.7162, 0.75, 0.6925, 0.75, 0.4688, 0.8175, 0.5, 0.8175, 0.5, 0.8412, 0.4688, 0.8412, 0.4375, 0.3917, 0.4375, 0.4088, 0.4375, 0.4202, 0.4375, 0.3917, 0.375, 0.5625, 0.4062, 0.5625, 0.4062, 0.5901, 0.4062, 0.625, 0.375, 0.625, 0.375, 0.5938, 0.375, 0.5, 0.4063, 0.5, 0.375, 0.5, 0.375, 0.5, 0.375, 0.4662, 0.375, 0.5, 0.4062, 0.4088, 0.4062, 0.4205, 0.4062, 0.4088, 0.4063, 0.5, 0.375, 0.5, 0.4063, 0.5, 0.4062, 0.4205, 0.4062, 0.4088, 0.4062, 0.4205, 0.5, 0.4325, 0.5625, 0.4325, 0.5625, 0.4663, 0.5, 0.4662, 0.4375, 0.4663, 0.4375, 0.4499, 0.4375, 0.4325, 0.4375, 0.4663, 0.4375, 0.5, 0.4375, 0.4808, 0.4375, 0.4663, 0.4375, 0.5, 0.5, 0.5, 0.5, 0.5625, 0.5, 0.5, 0.4375, 0.5, 0.5, 0.5, 0.4375, 0.5, 0.5, 0.5625, 0.4375, 0.5625, 0.5, 0.5625, 0.625, 0.625, 0.625, 0.5625, 0.625, 0.625, 0.4375, 0.4663, 0.5, 0.4662, 0.4375, 0.4663, 0.5, 0.5, 0.4375, 0.5, 0.5, 0.5, 0.5, 0.7925, 0.5625, 0.7925, 0.5625, 0.8175, 0.5, 0.8175, 0.625, 0.5625, 0.6675, 0.5625, 0.625, 0.5625, 0.6675, 0.625, 0.625, 0.625, 0.6675, 0.625, 0.4375, 0.8175, 0.4646, 0.7925, 0.4823, 0.7925, 0.4688, 0.8175, 0.5, 0.8412, 0.5, 0.875, 0.5, 0.875, 0.5, 0.8412, 0.4375, 0.75, 0.4688, 0.75, 0.4823, 0.7925, 0.4646, 0.7925, 0.4375, 0.8412, 0.4688, 0.8412, 0.4688, 0.875, 0.4375, 0.875, 0.5, 0.75, 0.5, 0.7925, 0.4823, 0.7925, 0.4688, 0.75, 0.5, 0.4662, 0.4375, 0.4663, 0.5, 0.4662, 0.4375, 0.8175, 0.4688, 0.8175, 0.4688, 0.8412, 0.4375, 0.8412, 0.5, 0.8412, 0.5, 0.875, 0.5, 0.875, 0.5, 0.4325, 0.4375, 0.4325, 0.5, 0.4325, 0.4375, 0.4325, 0.5, 0.4325, 0.4375, 0.4325, 0.5, 0.4325, 0.5, 0.4662, 0.5, 0.4325, 0.0, 0.0, 0.0, 0.0, 0.0, 0.0, 0.5, 0.4088, 0.5, 0.4325, 0.5, 0.4088, 0.4375, 0.4088, 0.5, 0.4088, 0.4375, 0.4088, 0.4375, 0.4088, 0.4375, 0.3917, 0.4375, 0.375, 0.4375, 0.4088, 0.5, 0.4088, 0.4375, 0.4088, 0.5, 0.4088, 0.4375, 0.4499, 0.4063, 0.4501, 0.4375, 0.4499, 0.4375, 0.4663, 0.4375, 0.4808, 0.4375, 0.4663, 0.4375, 0.5325, 0.4062, 0.5324, 0.4375, 0.5325, 0.4062, 0.5324, 0.4375, 0.5325, 0.4062, 0.5324, 0.4063, 0.4325, 0.4062, 0.4205, 0.4063, 0.4325, 0.4375, 0.5919, 0.4375, 0.625, 0.4375, 0.5919, 0.4062, 0.4088, 0.4062, 0.392, 0.4062, 0.4088, 0.4375, 0.4202, 0.4062, 0.4205, 0.4375, 0.4202, 0.4375, 0.4325, 0.4375, 0.4499, 0.4375, 0.4325, 0.4375, 0.4202, 0.4375, 0.4325, 0.4375, 0.4202, 0.4375, 0.4808, 0.4063, 0.4829, 0.4375, 0.4808, 0.4063, 0.4501, 0.4063, 0.4325, 0.4063, 0.4501, 0.4062, 0.4205, 0.4375, 0.4202, 0.4062, 0.4205, 0.4375, 0.4499, 0.4375, 0.4663, 0.4375, 0.4499, 0.4063, 0.4501, 0.4375, 0.4499, 0.4063, 0.4501, 0.4375, 0.5, 0.4375, 0.5325, 0.4375, 0.5, 0.4063, 0.4829, 0.4063, 0.4663, 0.4063, 0.4829, 0.4063, 0.4663, 0.4063, 0.4501, 0.4063, 0.4663, 0.4063, 0.5, 0.4063, 0.4829, 0.4063, 0.5, 0.4062, 0.5324, 0.4063, 0.5, 0.4062, 0.5324, 0.4375, 0.5625, 0.4375, 0.5919, 0.4375, 0.5625, 0.4063, 0.4829, 0.4375, 0.4808, 0.4063, 0.4829, 0.4375, 0.4808, 0.4375, 0.5, 0.4375, 0.4808, 0.4375, 0.5325, 0.4375, 0.5625, 0.4375, 0.5325, 0.4375, 0.5919, 0.4062, 0.5901, 0.4375, 0.5919, 0.4062, 0.5901, 0.4375, 0.5919, 0.4062, 0.5901, 0.4062, 0.5625, 0.4062, 0.5324, 0.4062, 0.5625, 0.4062, 0.5901, 0.4062, 0.5625, 0.4062, 0.5901, 0.4062, 0.625, 0.4062, 0.5901, 0.4062, 0.625, 0.0, 0.0, 0.0, 0.0, 0.0, 0.0, 0.625, 0.8175, 0.625, 0.8412, 0.625, 0.8175, 0.75, 0.75, 0.7162, 0.75, 0.75, 0.75, 0.75, 0.75, 0.7162, 0.75, 0.7162, 0.75, 0.75, 0.75, 0.625, 0.8175, 0.625, 0.8412, 0.625, 0.8412, 0.625, 0.8175, 0.4375, 0.75, 0.4375, 0.6709, 0.4375, 0.625, 0.4063, 0.4325, 0.375, 0.4325, 0.4063, 0.4325, 0.375, 0.4088, 0.375, 0.375, 0.375, 0.4088, 0.0, 0.0, 0.0, 0.0, 0.0, 0.0, 0.4062, 0.4088, 0.375, 0.4088, 0.4062, 0.4088, 0.4062, 0.4205, 0.4063, 0.4325, 0.4062, 0.4205, 0.4063, 0.4501, 0.4063, 0.4663, 0.4063, 0.4325, 0.4063, 0.4325, 0.375, 0.4325, 0.375, 0.4088, 0.375, 0.4325, 0.375, 0.4088, 0.4062, 0.4088, 0.375, 0.4088, 0.4063, 0.5, 0.4062, 0.5324, 0.4063, 0.5, 0.375, 0.5625, 0.375, 0.5, 0.375, 0.5625, 0.4062, 0.392, 0.4062, 0.4088, 0.4062, 0.375, 0.4062, 0.375, 0.375, 0.4325, 0.4063, 0.4325, 0.375, 0.4325, 0.375, 0.4662, 0.375, 0.4325, 0.375, 0.4662, 0.4062, 0.5324, 0.4062, 0.5625, 0.4062, 0.5324, 0.4375, 0.5625, 0.5, 0.5625, 0.4375, 0.5625, 0.4062, 0.5625, 0.375, 0.5625, 0.4062, 0.5625, 0.4375, 0.625, 0.4375, 0.5919, 0.4375, 0.625, 0.5, 0.5625, 0.5, 0.625, 0.5, 0.5625, 0.5, 0.625, 0.4375, 0.625, 0.5, 0.625, 0.625, 0.4575, 0.5625, 0.4325, 0.625, 0.4325, 0.625, 0.5625, 0.6464, 0.531, 0.6675, 0.5625, 0.6675, 0.5, 0.6464, 0.531, 0.6464, 0.531, 0.6675, 0.5625, 0.6464, 0.531, 0.6675, 0.5, 0.6464, 0.531, 0.625, 0.5625, 0.6464, 0.531, 0.6464, 0.531, 0.625, 0.5625, 0.625, 0.5625, 0.6464, 0.531, 0.6675, 0.5, 0.6464, 0.531, 0.6464, 0.531, 0.6675, 0.5, 0.625, 0.4088, 0.625, 0.4325, 0.625, 0.4325, 0.6675, 0.5, 0.6925, 0.5, 0.6925, 0.5, 0.6675, 0.5, 0.6925, 0.5, 0.6925, 0.5, 0.6675, 0.5, 0.625, 0.4088, 0.625, 0.4325, 0.625, 0.4325, 0.625, 0.4088, 0.375, 0.4088, 0.375, 0.4325, 0.375, 0.4088, 0.375, 0.5, 0.375, 0.5625, 0.375, 0.5, 0.375, 0.5625, 0.375, 0.5938, 0.375, 0.5938, 0.375, 0.5625, 0.375, 0.5625, 0.375, 0.5938, 0.375, 0.5938, 0.375, 0.5938, 0.375, 0.625, 0.375, 0.5938, 0.375, 0.5, 0.375, 0.4326, 0.375, 0.5, 0.375, 0.4088, 0.375, 0.375, 0.375, 0.4088, 0.4063, 0.4829, 0.4063, 0.5, 0.4063, 0.4663, 0.4063, 0.4663, 0.375, 0.625, 0.375, 0.625, 0.375, 0.625, 0.375, 0.625, 0.375, 0.625, 0.375, 0.625, 0.375, 0.625, 0.375, 0.625, 0.375, 0.625, 0.375, 0.625, 0.375, 0.625, 0.375, 0.625, 0.375, 0.625, 0.375, 0.625, 0.375, 0.625, 0.375, 0.625, 0.375, 0.625, 0.375, 0.625, 0.375, 0.625, 0.375, 0.625, 0.375, 0.625, 0.375, 0.625, 0.375, 0.625, 0.375, 0.625, 0.375, 0.625, 0.375, 0.625, 0.375, 0.625, 0.375, 0.625, 0.375, 0.625, 0.375, 0.625, 0.375, 0.625, 0.375, 0.625, 0.375, 0.625, 0.375, 0.625, 0.375, 0.625, 0.375, 0.625, 0.375, 0.625, 0.375, 0.625, 0.375, 0.625, 0.375, 0.625, 0.375, 0.625, 0.375, 0.625, 0.375, 0.625, 0.375, 0.625, 0.375, 0.625])
me_cube_004.materials.append(mat_hair)
me_cube_004.update()
me_cube_008 = bpy.data.meshes.new('Cube.008')
me_cube_008.from_pydata([(-2.939, -7.875, 0.2074), (-3.372, -1.521, 1.981), (-3.232, -7.712, 0.1542), (-3.859, -2.42, 2.079), (-2.321, -2.706, 0.1108), (-2.584, 9.642, 1.454), (-2.303, -0.3712, 0.03727), (-2.826, 14.04, 1.378), (-3.111, -7.026, 0.6952), (-3.495, -9.573, 0.7166), (-2.452, 3.929, 0.5137), (-2.455, 1.225, 0.6382), (-3.287, -4.519, 1.542), (-3.829, -6.923, 1.421), (-2.503, 8.792, 0.9453), (-2.524, 5.509, 1.086), (-2.712, -3.79, 0.2324), (-3.327, 3.835, 1.734), (-2.637, -4.194, 0.1532), (-3.144, 2.31, 1.683), (-2.819, -2.786, 0.6783), (-3.068, -3.279, 0.6839), (-3.011, 0.1247, 1.296), (-3.248, 0.04576, 1.297), (-2.095, -4.872, -0.4267), (-3.312, -3.036, 1.804), (-4.084, -4.621, 1.648), (-2.567, 11.44, 1.152), (-2.554, 8.127, 1.304), (-3.033, 1.369, 1.473), (-3.308, 0.971, 1.396), (-3.53, 5.819, 1.744), (-3.192, 19.86, 1.457), (-4.414, -0.5318, 1.887), (-4.33, -2.648, 1.639), (-3.108, 17.75, 1.209), (-3.492, 5.119, 1.471)], [], [(25, 1, 3, 26), (30, 26, 34, 36), (27, 7, 5, 28), (29, 19, 1, 25), (18, 0, 24), (17, 3, 1, 19), (18, 20, 8, 0), (6, 10, 11, 4), (16, 21, 10, 6), (0, 8, 9, 2), (20, 22, 12, 8), (10, 14, 15, 11), (21, 23, 14, 10), (8, 12, 13, 9), (9, 13, 23, 21), (11, 15, 22, 20), (2, 9, 21, 16), (4, 11, 20, 18), (7, 17, 19, 5), (4, 18, 24), (28, 5, 19, 29), (27, 30, 36, 35), (16, 6, 24), (2, 16, 24), (0, 2, 24), (6, 4, 24), (13, 26, 30, 23), (15, 28, 29, 22), (22, 29, 25, 12), (14, 27, 28, 15), (23, 30, 27, 14), (12, 25, 26, 13), (36, 31, 32, 35), (34, 33, 31, 36), (3, 17, 31, 33), (7, 27, 35, 32), (17, 7, 32, 31), (26, 3, 33, 34)])
_uv = me_cube_008.uv_layers.new(name='UVMap')
_uv.uv.foreach_set('vector', [0.587, 0.0, 0.625, 0.0, 0.625, 0.25, 0.587, 0.25, 0.587, 0.3735, 0.587, 0.25, 0.587, 0.25, 0.587, 0.3735, 0.587, 0.5, 0.625, 0.5, 0.625, 0.75, 0.587, 0.75, 0.587, 0.8765, 0.625, 0.8765, 0.625, 1.0, 0.587, 1.0, 0.375, 0.8765, 0.375, 1.0, 0.375, 0.8765, 0.7515, 0.5, 0.875, 0.5, 0.875, 0.75, 0.7515, 0.75, 0.375, 0.8765, 0.4592, 0.8765, 0.4592, 1.0, 0.375, 1.0, 0.375, 0.5, 0.4592, 0.5, 0.4592, 0.75, 0.375, 0.75, 0.375, 0.3735, 0.4592, 0.3735, 0.4592, 0.5, 0.375, 0.5, 0.375, 0.0, 0.4592, 0.0, 0.4592, 0.25, 0.375, 0.25, 0.4592, 0.8765, 0.5491, 0.8765, 0.5491, 1.0, 0.4592, 1.0, 0.4592, 0.5, 0.5491, 0.5, 0.5491, 0.75, 0.4592, 0.75, 0.4592, 0.3735, 0.5491, 0.3735, 0.5491, 0.5, 0.4592, 0.5, 0.4592, 0.0, 0.5491, 0.0, 0.5491, 0.25, 0.4592, 0.25, 0.4592, 0.25, 0.5491, 0.25, 0.5491, 0.3735, 0.4592, 0.3735, 0.4592, 0.75, 0.5491, 0.75, 0.5491, 0.8765, 0.4592, 0.8765, 0.375, 0.25, 0.4592, 0.25, 0.4592, 0.3735, 0.375, 0.3735, 0.375, 0.75, 0.4592, 0.75, 0.4592, 0.8765, 0.375, 0.8765, 0.625, 0.5, 0.7515, 0.5, 0.7515, 0.75, 0.625, 0.75, 0.375, 0.75, 0.375, 0.8765, 0.375, 0.75, 0.587, 0.75, 0.625, 0.75, 0.625, 0.8765, 0.587, 0.8765, 0.587, 0.5, 0.587, 0.3735, 0.587, 0.3735, 0.587, 0.5, 0.375, 0.3735, 0.375, 0.5, 0.375, 0.3735, 0.375, 0.25, 0.375, 0.3735, 0.375, 0.25, 0.375, 0.0, 0.375, 0.25, 0.375, 0.0, 0.375, 0.5, 0.375, 0.75, 0.375, 0.5, 0.5491, 0.25, 0.587, 0.25, 0.587, 0.3735, 0.5491, 0.3735, 0.5491, 0.75, 0.587, 0.75, 0.587, 0.8765, 0.5491, 0.8765, 0.5491, 0.8765, 0.587, 0.8765, 0.587, 1.0, 0.5491, 1.0, 0.5491, 0.5, 0.587, 0.5, 0.587, 0.75, 0.5491, 0.75, 0.5491, 0.3735, 0.587, 0.3735, 0.587, 0.5, 0.5491, 0.5, 0.5491, 0.0, 0.587, 0.0, 0.587, 0.25, 0.5491, 0.25, 0.587, 0.3735, 0.625, 0.3735, 0.625, 0.5, 0.587, 0.5, 0.587, 0.25, 0.625, 0.25, 0.625, 0.3735, 0.587, 0.3735, 0.875, 0.5, 0.7515, 0.5, 0.7515, 0.5, 0.875, 0.5, 0.625, 0.5, 0.587, 0.5, 0.587, 0.5, 0.625, 0.5, 0.7515, 0.5, 0.625, 0.5, 0.625, 0.5, 0.7515, 0.5, 0.587, 0.25, 0.625, 0.25, 0.625, 0.25, 0.587, 0.25])
me_cube_008.update()
me_torus = bpy.data.meshes.new('Torus')
me_torus.from_pydata([(0.2522, -0.09235, 2.177), (0.2446, -0.08986, 2.17), (0.2426, -0.09533, 2.179), (0.2368, -0.1166, 2.157), (0.2339, -0.1068, 2.157), (0.2319, -0.1123, 2.165), (0.2032, -0.1085, 2.154), (0.2104, -0.1011, 2.155), (0.2083, -0.1066, 2.163), (0.1978, -0.07918, 2.172), (0.2065, -0.08064, 2.167), (0.2045, -0.08611, 2.175), (0.228, -0.06921, 2.186), (0.2277, -0.07367, 2.177), (0.2257, -0.07914, 2.185), (0.2333, -0.08398, 2.214), (0.2258, -0.08149, 2.208), (0.2237, -0.08696, 2.216), (0.218, -0.1082, 2.195), (0.215, -0.09847, 2.194), (0.213, -0.1039, 2.202), (0.1844, -0.1001, 2.192), (0.1915, -0.09278, 2.192), (0.1895, -0.09825, 2.2), (0.1789, -0.07081, 2.21), (0.1877, -0.07227, 2.204), (0.1857, -0.07774, 2.213), (0.2092, -0.06084, 2.223), (0.2089, -0.06529, 2.214), (0.2068, -0.07076, 2.223)], [], [(0, 3, 4, 1), (1, 4, 5, 2), (2, 5, 3, 0), (3, 6, 7, 4), (4, 7, 8, 5), (5, 8, 6, 3), (6, 9, 10, 7), (7, 10, 11, 8), (8, 11, 9, 6), (9, 12, 13, 10), (10, 13, 14, 11), (11, 14, 12, 9), (12, 0, 1, 13), (13, 1, 2, 14), (14, 2, 0, 12), (15, 18, 19, 16), (16, 19, 20, 17), (17, 20, 18, 15), (18, 21, 22, 19), (19, 22, 23, 20), (20, 23, 21, 18), (21, 24, 25, 22), (22, 25, 26, 23), (23, 26, 24, 21), (24, 27, 28, 25), (25, 28, 29, 26), (26, 29, 27, 24), (27, 15, 16, 28), (28, 16, 17, 29), (29, 17, 15, 27)])
_uv = me_torus.uv_layers.new(name='UVMap')
_uv.uv.foreach_set('vector', [0.6, 0.6667, 0.8, 0.6667, 0.8, 1.0, 0.6, 1.0, 0.6, 0.0, 0.8, 0.0, 0.8, 0.3333, 0.6, 0.3333, 0.6, 0.3333, 0.8, 0.3333, 0.8, 0.6667, 0.6, 0.6667, 0.8, 0.6667, 1.0, 0.6667, 1.0, 1.0, 0.8, 1.0, 0.8, 0.0, 1.0, 0.0, 1.0, 0.3333, 0.8, 0.3333, 0.8, 0.3333, 1.0, 0.3333, 1.0, 0.6667, 0.8, 0.6667, 0.0, 0.6667, 0.2, 0.6667, 0.2, 1.0, 0.0, 1.0, 0.0, 0.0, 0.2, 0.0, 0.2, 0.3333, 0.0, 0.3333, 0.0, 0.3333, 0.2, 0.3333, 0.2, 0.6667, 0.0, 0.6667, 0.2, 0.6667, 0.4, 0.6667, 0.4, 1.0, 0.2, 1.0, 0.2, 0.0, 0.4, 0.0, 0.4, 0.3333, 0.2, 0.3333, 0.2, 0.3333, 0.4, 0.3333, 0.4, 0.6667, 0.2, 0.6667, 0.4, 0.6667, 0.6, 0.6667, 0.6, 1.0, 0.4, 1.0, 0.4, 0.0, 0.6, 0.0, 0.6, 0.3333, 0.4, 0.3333, 0.4, 0.3333, 0.6, 0.3333, 0.6, 0.6667, 0.4, 0.6667, 0.6, 0.6667, 0.8, 0.6667, 0.8, 1.0, 0.6, 1.0, 0.6, 0.0, 0.8, 0.0, 0.8, 0.3333, 0.6, 0.3333, 0.6, 0.3333, 0.8, 0.3333, 0.8, 0.6667, 0.6, 0.6667, 0.8, 0.6667, 1.0, 0.6667, 1.0, 1.0, 0.8, 1.0, 0.8, 0.0, 1.0, 0.0, 1.0, 0.3333, 0.8, 0.3333, 0.8, 0.3333, 1.0, 0.3333, 1.0, 0.6667, 0.8, 0.6667, 0.0, 0.6667, 0.2, 0.6667, 0.2, 1.0, 0.0, 1.0, 0.0, 0.0, 0.2, 0.0, 0.2, 0.3333, 0.0, 0.3333, 0.0, 0.3333, 0.2, 0.3333, 0.2, 0.6667, 0.0, 0.6667, 0.2, 0.6667, 0.4, 0.6667, 0.4, 1.0, 0.2, 1.0, 0.2, 0.0, 0.4, 0.0, 0.4, 0.3333, 0.2, 0.3333, 0.2, 0.3333, 0.4, 0.3333, 0.4, 0.6667, 0.2, 0.6667, 0.4, 0.6667, 0.6, 0.6667, 0.6, 1.0, 0.4, 1.0, 0.4, 0.0, 0.6, 0.0, 0.6, 0.3333, 0.4, 0.3333, 0.4, 0.3333, 0.6, 0.3333, 0.6, 0.6667, 0.4, 0.6667])
me_torus.update()
me_cube_009 = bpy.data.meshes.new('Cube.009')
me_cube_009.from_pydata([(0.2612, -0.05224, 2.079), (0.2431, 0.05413, 2.065), (0.3817, -0.02592, 1.868), (0.1151, -0.1209, 1.862), (0.2157, -0.07118, 1.965), (0.2294, -0.02837, 2.063), (0.2325, 0.01997, 2.063), (0.2127, 0.04966, 1.955), (0.2365, -0.01036, 2.14), (0.2283, -0.05948, 1.762), (0.1223, -0.08064, 1.768), (0.2888, 0.05512, 2.09), (0.3757, -0.01289, 1.969), (0.3162, 0.0222, 1.898), (0.2828, -0.01121, 2.14), (0.3057, -0.07618, 1.903), (0.2829, -0.04531, 2.14), (0.318, -0.0642, 2.038), (0.2827, 0.05698, 2.14), (0.2365, 0.02374, 2.14), (0.295, 0.005841, 2.081), (0.3017, -0.03305, 2.065), (0.2059, -0.1013, 1.853), (0.1585, -0.07346, 1.868), (0.3183, -0.07641, 1.972), (0.2434, -0.1013, 1.954), (0.2828, 0.02288, 2.14), (0.3056, 0.009926, 1.903), (0.3057, -0.03312, 1.903), (0.2019, 0.0285, 1.912), (0.2309, 0.02969, 1.853), (0.2428, 0.07339, 1.953), (0.3274, 0.02977, 1.971), (0.2364, 0.05783, 2.14), (0.2366, -0.04445, 2.14), (0.2038, -0.02198, 1.966), (0.2173, 0.01286, 1.959), (0.2758, -0.07562, 1.849), (0.3088, 0.09349, 1.841), (0.3573, 0.1167, 1.951)], [], [(36, 6, 1, 7), (10, 23, 29), (28, 2, 15), (25, 17, 0), (21, 20, 26, 14), (17, 25, 24), (12, 21, 17), (24, 2, 32), (13, 32, 2), (12, 11, 20), (12, 20, 21), (6, 5, 8, 19), (20, 11, 18, 26), (23, 25, 4, 3), (29, 23, 3), (22, 24, 25), (15, 2, 24), (24, 12, 17), (30, 10, 29), (24, 32, 12), (13, 2, 27), (27, 2, 28), (3, 7, 31, 29), (29, 31, 30), (7, 1, 11, 31), (11, 32, 39), (3, 36, 7), (3, 4, 35), (3, 35, 36), (4, 0, 5, 35), (35, 5, 6, 36), (10, 22, 23), (37, 15, 24, 22), (9, 37, 22), (13, 9, 30), (18, 33, 19, 26), (14, 8, 34, 16), (37, 9, 13, 27, 28, 15), (26, 19, 8, 14), (1, 6, 19, 33), (17, 21, 14, 16), (11, 1, 33, 18), (5, 0, 34, 8), (0, 17, 16, 34), (10, 30, 22), (25, 23, 22), (32, 13, 38), (31, 32, 38), (0, 4, 25), (9, 22, 30), (30, 31, 38), (13, 30, 38), (32, 11, 12), (31, 11, 39), (32, 31, 39)])
_uv = me_cube_009.uv_layers.new(name='UVMap')
_uv.uv.foreach_set('vector', [0.5417, 0.1667, 0.625, 0.1667, 0.625, 0.25, 0.5417, 0.25, 0.375, 0.9167, 0.4583, 0.9167, 0.4583, 0.3333, 0.5417, 0.6667, 0.6237, 0.75, 0.5417, 0.75, 0.5417, 0.9167, 0.625, 0.9167, 0.625, 1.0, 0.7917, 0.6667, 0.7917, 0.5833, 0.7917, 0.5833, 0.7917, 0.6667, 0.625, 0.9167, 0.5417, 0.9167, 0.5417, 0.8333, 0.7083, 0.6667, 0.7917, 0.6667, 0.7917, 0.75, 0.5417, 0.8333, 0.625, 0.5, 0.0, 0.0, 0.5417, 0.5, 0.0, 0.0, 0.625, 0.5, 0.7083, 0.5, 0.7917, 0.5, 0.7917, 0.5833, 0.7083, 0.5833, 0.7917, 0.5833, 0.7917, 0.6667, 0.625, 0.1667, 0.625, 0.08333, 0.625, 0.08333, 0.625, 0.1667, 0.7917, 0.5833, 0.7917, 0.5, 0.7917, 0.5, 0.7917, 0.5833, 0.4583, 0.9167, 0.5417, 0.9167, 0.5417, 1.0, 0.4583, 1.0, 0.4583, 0.3333, 0.4583, 0.9167, 0.4583, 0.25, 0.4583, 0.8333, 0.5417, 0.8333, 0.5417, 0.9167, 0.5417, 0.75, 0.6237, 0.75, 0.5417, 0.8333, 0.5417, 0.8333, 0.625, 0.8333, 0.625, 0.9167, 0.4583, 0.4167, 0.0, 0.0, 0.4583, 0.3333, 0.5417, 0.8333, 0.5417, 0.4167, 0.625, 0.8333, 0.5417, 0.5, 0.625, 0.5833, 0.5417, 0.5833, 0.5417, 0.5833, 0.625, 0.6667, 0.5417, 0.6667, 0.4583, 0.25, 0.5417, 0.25, 0.5417, 0.3333, 0.4583, 0.3333, 0.4583, 0.3333, 0.5417, 0.3333, 0.4583, 0.4167, 0.5417, 0.25, 0.625, 0.25, 0.625, 0.3333, 0.5417, 0.3333, 0.625, 0.3333, 0.5417, 0.4167, 0.625, 0.3333, 0.4583, 0.1667, 0.5417, 0.1667, 0.5417, 0.25, 0.4583, 0.0, 0.5417, 0.0, 0.5417, 0.08333, 0.4583, 0.08333, 0.5417, 0.08333, 0.5417, 0.1667, 0.5417, 0.0, 0.625, 0.0, 0.625, 0.08333, 0.5417, 0.08333, 0.5417, 0.08333, 0.625, 0.08333, 0.625, 0.1667, 0.5417, 0.1667, 0.375, 0.9167, 0.4583, 0.8333, 0.4583, 0.9167, 0.4583, 0.7867, 0.5417, 0.75, 0.5417, 0.8333, 0.4583, 0.8333, 0.375, 0.8333, 0.4583, 0.7867, 0.4583, 0.8333, 0.5417, 0.5, 0.0, 0.0, 0.4583, 0.4167, 0.7917, 0.5, 0.875, 0.5, 0.875, 0.5833, 0.7917, 0.5833, 0.7917, 0.6667, 0.875, 0.6667, 0.875, 0.75, 0.7917, 0.75, 0.4583, 0.7867, 0.0, 0.0, 0.5417, 0.5, 0.5417, 0.5833, 0.5417, 0.6667, 0.5417, 0.75, 0.7917, 0.5833, 0.875, 0.5833, 0.875, 0.6667, 0.7917, 0.6667, 0.625, 0.25, 0.625, 0.1667, 0.625, 0.1667, 0.625, 0.25, 0.7917, 0.75, 0.7917, 0.6667, 0.7917, 0.6667, 0.7917, 0.75, 0.625, 0.3333, 0.625, 0.25, 0.625, 0.25, 0.625, 0.3333, 0.625, 0.08333, 0.625, 0.0, 0.625, 0.0, 0.625, 0.08333, 0.625, 1.0, 0.625, 0.9167, 0.625, 0.9167, 0.625, 1.0, 0.375, 0.9167, 0.4583, 0.4167, 0.4583, 0.8333, 0.5417, 0.9167, 0.4583, 0.9167, 0.4583, 0.8333, 0.0, 0.0, 0.5417, 0.5, 0.0, 0.0, 0.5417, 0.3333, 0.5417, 0.4167, 0.5417, 0.3333, 0.625, 1.0, 0.5417, 1.0, 0.5417, 0.9167, 0.375, 0.8333, 0.4583, 0.8333, 0.4583, 0.4167, 0.4583, 0.4167, 0.5417, 0.3333, 0.4583, 0.4167, 0.5417, 0.5, 0.4583, 0.4167, 0.5417, 0.5, 0.5417, 0.4167, 0.625, 0.3333, 0.625, 0.4167, 0.5417, 0.3333, 0.625, 0.3333, 0.5417, 0.3333, 0.5417, 0.4167, 0.5417, 0.3333, 0.5417, 0.4167])
me_cube_009.update()
arm_metarig = bpy.data.armatures.new('metarig')  # bones are not reproduced

# ---- objects
ob_refernce = bpy.data.objects.new('refernce', None)
ob_light = bpy.data.objects.new('Light', light_light)
ob_camera = bpy.data.objects.new('Camera', cam_camera)
ob_metarig = bpy.data.objects.new('metarig', arm_metarig)
ob_shoe = bpy.data.objects.new('shoe', me_cube)
ob_leg = bpy.data.objects.new('leg', me_cylinder)
ob_hoodie = bpy.data.objects.new('hoodie', me_cube_001)
ob_body = bpy.data.objects.new('body', me_cube_002)
ob_arm = bpy.data.objects.new('arm', me_cylinder_002)
ob_paw = bpy.data.objects.new('paw', me_cube_003)
ob_neck = bpy.data.objects.new('neck', me_cylinder_001)
ob_face = bpy.data.objects.new('face', me_plane)
ob_hair = bpy.data.objects.new('hair', me_cube_004)
ob_ear2 = bpy.data.objects.new('ear2', me_cube_008)
ob_piercing = bpy.data.objects.new('piercing', me_torus)
ob_hairside = bpy.data.objects.new('hairside', me_cube_009)

# ---- transforms, parenting, visibility, modifiers, constraints
ob_refernce.location = (-1.22, 0.08362, 0.0)
ob_refernce.rotation_euler = (1.571, 0.0, 0.0)
ob_refernce.scale = (1.045, 1.045, 1.045)
ob_refernce.empty_display_type = 'IMAGE'
ob_refernce.empty_display_size = 2.004
ob_refernce.empty_image_offset = (0.2477, 0.2477)
ob_refernce.use_empty_image_alpha = True
ob_refernce.color = (1.0, 1.0, 1.0, 0.5)
ob_light.location = (4.076, 1.005, 5.904)
ob_light.rotation_euler = (0.6503, 0.05522, 1.866)
ob_light.lock_rotations_4d = False
ob_light.empty_display_type = 'ARROWS'
ob_light.color = (0.0, 0.0, 0.0, 0.0)
ob_light.lineart.crease_threshold = 0.0
ob_camera.location = (7.359, -6.926, 4.958)
ob_camera.rotation_euler = (1.109, 0.0, 0.8149)
ob_camera.lock_rotations_4d = False
ob_camera.empty_display_type = 'ARROWS'
ob_camera.color = (0.0, 0.0, 0.0, 0.0)
ob_camera.display_type = 'WIRE'
ob_camera.lineart.crease_threshold = 0.0
ob_metarig.location = (0.0, 0.0, 0.0)
ob_metarig.scale = (1.0, 1.0, 1.062)
ob_shoe.location = (0.0, 0.0, 0.0)
_m = ob_shoe.modifiers.new('Mirror', 'MIRROR')
ob_leg.location = (0.0, 0.0, 0.0)
_m = ob_leg.modifiers.new('Mirror', 'MIRROR')
ob_hoodie.location = (0.0, 0.0, 1.52)
ob_hoodie.scale = (0.2677, 0.2677, 0.2677)
_m = ob_hoodie.modifiers.new('Mirror', 'MIRROR')
ob_body.location = (0.0, 0.0, 0.0)
_m = ob_body.modifiers.new('Mirror', 'MIRROR')
ob_arm.location = (0.0, 0.0, 0.0)
_m = ob_arm.modifiers.new('Mirror', 'MIRROR')
ob_paw.location = (0.0, 0.0, 0.0)
_m = ob_paw.modifiers.new('Mirror', 'MIRROR')
ob_neck.location = (0.0, 0.0, 0.0)
ob_neck.rotation_euler = (0.0, 0.0, 1.047)
ob_face.location = (0.0, 0.0, 0.0)
_m = ob_face.modifiers.new('Mirror', 'MIRROR')
ob_hair.location = (0.0, 0.0, 0.0)
_m = ob_hair.modifiers.new('Mirror', 'MIRROR')
ob_ear2.location = (0.7278, 0.0, 2.046)
ob_ear2.scale = (0.1468, 0.01073, 0.1468)
_m = ob_ear2.modifiers.new('Mirror', 'MIRROR')
_m.mirror_object = ob_body
ob_piercing.location = (0.0, 0.0, 0.0)
_m = ob_piercing.modifiers.new('Mirror', 'MIRROR')
ob_hairside.location = (0.0, 0.0, 0.0)
_m = ob_hairside.modifiers.new('Mirror', 'MIRROR')
_m.mirror_object = ob_body

# ---- collection membership
scene.collection.objects.link(ob_refernce)
scene.collection.objects.link(ob_light)
scene.collection.objects.link(ob_camera)
col_ollie.objects.link(ob_metarig)
col_ollie.objects.link(ob_shoe)
col_ollie.objects.link(ob_leg)
col_ollie.objects.link(ob_hoodie)
col_ollie.objects.link(ob_body)
col_ollie.objects.link(ob_arm)
col_ollie.objects.link(ob_paw)
col_ollie.objects.link(ob_neck)
col_ollie.objects.link(ob_face)
col_ollie.objects.link(ob_hair)
col_ollie.objects.link(ob_ear2)
col_ollie.objects.link(ob_piercing)
col_ollie.objects.link(ob_hairside)

# ---- scene / render settings (as saved in the file)
scene.camera = ob_camera
scene.frame_start = 1; scene.frame_end = 250; scene.frame_set(1)
scene.render.engine = 'BLENDER_EEVEE_NEXT'
scene.render.bake_bias = 0.0
scene.render.bake_samples = 0
scene.cycles.sampling_pattern = 'TABULATED_SOBOL'
scene.eevee.use_volume_custom_range = False
scene.view_settings.view_transform = 'Standard'
bpy.context.view_layer.update()
